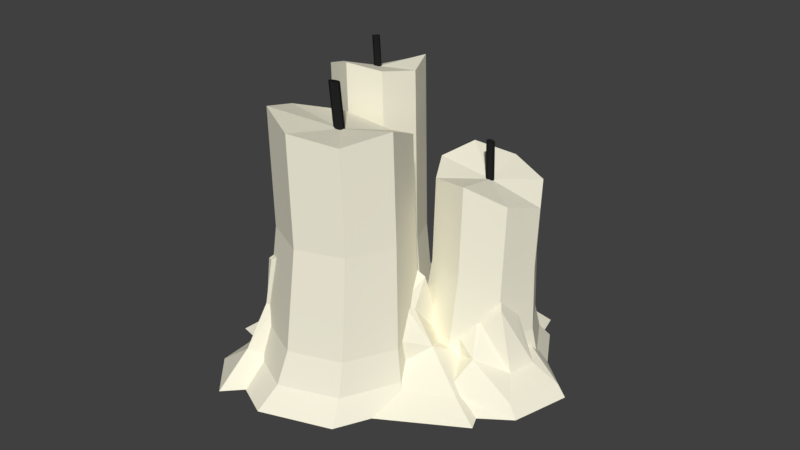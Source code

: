 # Source: Kerzen.blend  (saved by Blender 2.78.0; exported with 4.5.12 LTS)
import bpy
from mathutils import Matrix  # noqa: F401  (used for matrix-valued properties, if any)

bpy.ops.wm.read_factory_settings(use_empty=True)
scene = bpy.context.scene
scene.name = 'Scene'

# ---- collections
col_collection_1 = bpy.data.collections.new('Collection 1'); scene.collection.children.link(col_collection_1)

# ---- materials (node trees are filled in below, after node groups)
mat_material_001 = bpy.data.materials.new('Material.001')
mat_material_001.alpha_threshold = 0.0
mat_material_001.diffuse_color = (0.9155, 0.8768, 0.719, 1.0)
mat_material_001.roughness = 0.5
mat_material_002 = bpy.data.materials.new('Material.002')
mat_material_002.alpha_threshold = 0.0
mat_material_002.diffuse_color = (0.01599, 0.01599, 0.01599, 1.0)
mat_material_002.roughness = 0.5

# ---- material node trees
mat_material_001.use_nodes = True; mat_material_001.node_tree.nodes.clear()
_N = mat_material_001.node_tree.nodes; _L = mat_material_001.node_tree.links
n0 = _N.new('ShaderNodeOutputMaterial'); n0.name = 'Material Output'; n0.location = (300, 300)
n1 = _N.new('ShaderNodeBsdfDiffuse'); n1.name = 'Diffuse BSDF'; n1.location = (10, 300)
n1.inputs[0].default_value = (0.9131, 0.8796, 0.7157, 1.0)
_L.new(n1.outputs[0], n0.inputs[0])
n0.is_active_output = True
mat_material_002.use_nodes = True; mat_material_002.node_tree.nodes.clear()
_N = mat_material_002.node_tree.nodes; _L = mat_material_002.node_tree.links
n0 = _N.new('ShaderNodeOutputMaterial'); n0.name = 'Material Output'; n0.location = (300, 300)
n1 = _N.new('ShaderNodeBsdfDiffuse'); n1.name = 'Diffuse BSDF'; n1.location = (10, 300)
n1.inputs[0].default_value = (0.016, 0.016, 0.016, 1.0)
_L.new(n1.outputs[0], n0.inputs[0])
n0.is_active_output = True

# ---- world
world_world = bpy.data.worlds.new('World'); scene.world = world_world
world_world.color = (0.05088, 0.05088, 0.05088)
world_world.use_sun_shadow = False
world_world.sun_shadow_jitter_overblur = 0.0
world_world.cycles.sampling_method = 'MANUAL'

# ---- meshes
me_circle_002 = bpy.data.meshes.new('Circle.002')
me_circle_002.from_pydata([(6.643e-09, 0.1084, 0.0), (-0.07664, 0.07664, 0.0), (-0.1084, 1.906e-09, 0.0), (-0.07664, -0.07664, 0.0), (1.612e-08, -0.1084, 0.0), (0.07664, -0.07664, 0.0), (0.1084, 7.936e-09, 0.0), (0.07664, 0.07664, 0.0), (6.097e-09, 0.09614, 0.02325), (-0.06308, 0.07001, 0.02325), (-0.08921, 0.006931, 0.02325), (-0.06308, -0.05615, 0.02325), (1.39e-08, -0.08228, 0.02325), (0.06308, -0.05615, 0.02325), (0.08921, 0.006931, 0.02325), (0.06308, 0.07001, 0.02325), (-0.0002289, 0.09075, 0.05921), (-0.05643, 0.06747, 0.05921), (-0.0797, 0.01126, 0.05921), (-0.05641, -0.04494, 0.05921), (-0.0002014, -0.06822, 0.05921), (0.056, -0.04494, 0.05921), (0.07927, 0.01126, 0.05921), (0.05598, 0.06747, 0.05921), (-0.003835, 0.08718, 0.1711), (-0.05415, 0.06634, 0.1711), (-0.07499, 0.01603, 0.1711), (-0.05415, -0.03428, 0.1711), (-0.003835, -0.05512, 0.1711), (0.04648, -0.03428, 0.1711), (0.06732, 0.01603, 0.1711), (0.04648, 0.06634, 0.1711), (-0.007697, 0.08433, 0.2693), (-0.05801, 0.06349, 0.2532), (-0.07885, 0.01318, 0.2681), (-0.05801, -0.03714, 0.2835), (-0.007697, -0.05798, 0.3001), (0.04262, -0.03714, 0.2917), (0.06346, 0.01318, 0.2846), (0.04262, 0.06349, 0.2922), (-0.007697, 0.01318, 0.2756), (-0.001963, 0.01318, 0.2578), (-0.003642, 0.009122, 0.2586), (-0.007697, 0.007442, 0.2582), (-0.01175, 0.009122, 0.2565), (-0.01343, 0.01318, 0.2547), (-0.01175, 0.01723, 0.254), (-0.007697, 0.01891, 0.2547), (-0.003642, 0.01723, 0.2563), (-0.003642, 0.0121, 0.3251), (-0.007697, 0.01378, 0.3242), (-0.01175, 0.0121, 0.3238), (-0.01343, 0.00805, 0.3242), (-0.01175, 0.003995, 0.3251), (-0.007697, 0.002316, 0.3259), (-0.003642, 0.003995, 0.3262), (-0.001963, 0.00805, 0.3259), (-0.05963, -0.01922, 0.1838), (-0.04642, -0.03583, 0.1873), (-0.06169, -0.03553, 0.1763), (-0.05633, -0.03893, 0.1773), (-0.06507, -0.01265, 0.08643), (-0.0419, -0.04242, 0.08431), (-0.07229, -0.03481, 0.08132), (-0.05584, -0.0465, 0.086), (-0.07466, -0.006633, 0.04029), (-0.0375, -0.04815, 0.0313), (-0.08081, -0.03029, 0.03517), (-0.06205, -0.06197, 0.03504), (-0.09007, 0.006888, -2.545e-05), (-0.03448, -0.07304, -2.545e-05), (-0.123, -0.03652, -2.545e-05), (-0.08158, -0.1044, -2.545e-05), (-0.009826, -0.05174, 0.1414), (0.007341, -0.04945, 0.144), (-0.00167, -0.06369, 0.1357), (0.003014, -0.06095, 0.1365), (-0.02801, -0.05207, 0.07946), (0.00217, -0.05946, 0.07945), (-0.018, -0.07012, 0.0755), (-0.002705, -0.06961, 0.08091), (-0.03104, -0.05893, 0.03537), (0.01637, -0.06965, 0.02882), (-0.01845, -0.07958, 0.03197), (0.01104, -0.09102, 0.03353), (-0.03696, -0.08157, 0.0002564), (0.03744, -0.07721, 0.0002564), (-0.02021, -0.1212, 0.0002564), (0.04101, -0.1201, 0.0002564), (6.643e-09, 0.176, 0.0), (-0.07664, 0.1443, 0.0), (0.111, 0.1403, 0.0), (0.003407, 0.1628, 0.01565), (-0.06947, 0.1355, 0.01565), (0.08039, 0.1259, 0.01565), (-0.0102, 0.1188, 0.03076), (-0.04612, 0.104, 0.03076), (0.03573, 0.104, 0.04881), (-0.001784, 0.09729, 0.111), (-0.02852, 0.08621, 0.08321), (0.01783, 0.08621, 0.08321), (-0.005103, 0.08403, 0.122), (-0.03184, 0.07296, 0.09421), (0.02163, 0.07296, 0.09421), (-0.05036, 0.05058, 0.04204), (-0.07289, 0.04703, 0.01565), (-0.08316, 0.04888, 0.0), (0.08983, 0.0292, 0.0), (0.05919, 0.02442, 0.01565), (0.04573, 0.06766, 0.06247), (-0.007697, 0.00805, 0.325)], [], [(5, 13, 12, 4), (3, 11, 10, 2), (1, 9, 8, 0), (0, 8, 15, 7), (6, 14, 13, 5), (4, 12, 11, 3), (2, 10, 9, 1), (7, 15, 14, 6), (8, 16, 23, 15), (14, 22, 21, 13), (12, 20, 19, 11), (10, 18, 17, 9), (15, 23, 22, 14), (13, 21, 20, 12), (11, 19, 18, 10), (9, 17, 16, 8), (19, 27, 26, 18), (17, 25, 24, 16), (16, 24, 31, 23), (22, 30, 29, 21), (20, 28, 27, 19), (18, 26, 25, 17), (23, 31, 30, 22), (21, 29, 28, 20), (31, 39, 38, 30), (29, 37, 36, 28), (27, 35, 34, 26), (25, 33, 32, 24), (24, 32, 39, 31), (30, 38, 37, 29), (28, 36, 35, 27), (26, 34, 33, 25), (36, 40, 35), (34, 40, 33), (39, 40, 38), (37, 40, 36), (35, 40, 34), (33, 40, 32), (32, 40, 39), (38, 40, 37), (44, 45, 52, 53), (48, 41, 56, 49), (43, 44, 53, 54), (47, 48, 49, 50), (42, 43, 54, 55), (45, 46, 51, 52), (41, 42, 55, 56), (46, 47, 50, 51), (57, 59, 60, 58), (63, 61, 65, 67), (58, 60, 64, 62), (62, 64, 68, 66), (59, 57, 61, 63), (60, 59, 63, 64), (64, 63, 67, 68), (67, 65, 69, 71), (66, 68, 72, 70), (68, 67, 71, 72), (73, 75, 76, 74), (79, 77, 81, 83), (74, 76, 80, 78), (78, 80, 84, 82), (75, 73, 77, 79), (76, 75, 79, 80), (80, 79, 83, 84), (83, 81, 85, 87), (82, 84, 88, 86), (84, 83, 87, 88), (89, 92, 94, 91), (90, 93, 92, 89), (92, 95, 97, 94), (93, 96, 95, 92), (95, 98, 100, 97), (96, 99, 98, 95), (98, 101, 103, 100), (99, 102, 101, 98), (90, 106, 105, 93), (104, 96, 93, 105), (96, 104, 102, 99), (94, 108, 107, 91), (97, 109, 108, 94), (97, 100, 103, 109), (53, 52, 110), (49, 56, 110), (52, 51, 110), (50, 49, 110), (51, 50, 110), (56, 55, 110), (55, 54, 110), (54, 53, 110)])
me_circle_002.polygons.foreach_set('material_index', [0, 0, 0, 0, 0, 0, 0, 0, 0, 0, 0, 0, 0, 0, 0, 0, 0, 0, 0, 0, 0, 0, 0, 0, 0, 0, 0, 0, 0, 0, 0, 0, 0, 0, 0, 0, 0, 0, 0, 0, 1, 1, 1, 1, 1, 1, 1, 1, 0, 0, 0, 0, 0, 0, 0, 0, 0, 0, 0, 0, 0, 0, 0, 0, 0, 0, 0, 0, 0, 0, 0, 0, 0, 0, 0, 0, 0, 0, 0, 0, 0, 0, 1, 1, 1, 1, 1, 1, 1, 1])
me_circle_002.materials.append(mat_material_001)
me_circle_002.materials.append(mat_material_002)
me_circle_002.use_remesh_preserve_volume = False
me_circle_002.use_remesh_preserve_attributes = False
me_circle_002.use_mirror_vertex_groups = False
me_circle_002.update()
me_circle_001 = bpy.data.meshes.new('Circle.001')
me_circle_001.from_pydata([(6.643e-09, 0.1084, 0.0), (-0.07664, 0.07664, 0.0), (-0.1084, 1.906e-09, 0.0), (-0.07664, -0.07664, 0.0), (1.612e-08, -0.1084, 0.0), (0.07664, -0.07664, 0.0), (0.1084, 7.936e-09, 0.0), (0.07664, 0.07664, 0.0), (6.097e-09, 0.09614, 0.02325), (-0.06308, 0.07001, 0.02325), (-0.08921, 0.006931, 0.02325), (-0.06308, -0.05615, 0.02325), (1.39e-08, -0.08228, 0.02325), (0.06308, -0.05615, 0.02325), (0.08921, 0.006931, 0.02325), (0.06308, 0.07001, 0.02325), (-0.0002289, 0.09075, 0.05921), (-0.05643, 0.06747, 0.05921), (-0.0797, 0.01126, 0.05921), (-0.05641, -0.04494, 0.05921), (-0.0002014, -0.06822, 0.05921), (0.056, -0.04494, 0.05921), (0.07927, 0.01126, 0.05921), (0.05598, 0.06747, 0.05921), (-0.003835, 0.08718, 0.1513), (-0.05415, 0.06634, 0.1513), (-0.07499, 0.01603, 0.1513), (-0.05415, -0.03428, 0.1513), (-0.003835, -0.05512, 0.1513), (0.04648, -0.03428, 0.1513), (0.06732, 0.01603, 0.1513), (0.04648, 0.06634, 0.1513), (-0.007697, 0.08433, 0.2495), (-0.05801, 0.06349, 0.2333), (-0.07885, 0.01318, 0.2483), (-0.05801, -0.03714, 0.2637), (-0.007697, -0.05798, 0.2802), (0.04262, -0.03714, 0.2719), (0.06346, 0.01318, 0.2647), (0.04262, 0.06349, 0.2724), (-0.007697, 0.01318, 0.2558), (-0.001963, 0.01318, 0.2379), (-0.003642, 0.009122, 0.2388), (-0.007697, 0.007442, 0.2383), (-0.01175, 0.009122, 0.2366), (-0.01343, 0.01318, 0.2349), (-0.01175, 0.01723, 0.2342), (-0.007697, 0.01891, 0.2348), (-0.003642, 0.01723, 0.2364), (-0.003642, 0.0121, 0.3052), (-0.007697, 0.01378, 0.3043), (-0.01175, 0.0121, 0.304), (-0.01343, 0.00805, 0.3044), (-0.01175, 0.003995, 0.3053), (-0.007697, 0.002316, 0.3061), (-0.003642, 0.003995, 0.3063), (-0.001963, 0.00805, 0.306), (-0.05963, -0.01922, 0.164), (-0.04642, -0.03583, 0.1675), (-0.06169, -0.03553, 0.1565), (-0.05633, -0.03893, 0.1575), (-0.06507, -0.01265, 0.08643), (-0.0419, -0.04242, 0.08431), (-0.07229, -0.03481, 0.08132), (-0.05584, -0.0465, 0.086), (-0.07466, -0.006633, 0.04029), (-0.0375, -0.04815, 0.0313), (-0.08081, -0.03029, 0.03517), (-0.06205, -0.06197, 0.03504), (-0.09007, 0.006888, -2.545e-05), (-0.03448, -0.07304, -2.545e-05), (-0.123, -0.03652, -2.545e-05), (-0.08158, -0.1044, -2.545e-05), (-0.009826, -0.05174, 0.1414), (0.007341, -0.04945, 0.144), (-0.00167, -0.06369, 0.1357), (0.003014, -0.06095, 0.1365), (-0.02801, -0.05207, 0.07946), (0.00217, -0.05946, 0.07945), (-0.018, -0.07012, 0.0755), (-0.002705, -0.06961, 0.08091), (-0.03104, -0.05893, 0.03537), (0.01637, -0.06965, 0.02882), (-0.01845, -0.07958, 0.03197), (0.01104, -0.09102, 0.03353), (-0.03696, -0.08157, 0.0002564), (0.03744, -0.07721, 0.0002564), (-0.02021, -0.1212, 0.0002564), (0.04101, -0.1201, 0.0002564), (6.643e-09, 0.176, 0.0), (-0.07664, 0.1443, 0.0), (0.111, 0.1403, 0.0), (0.003407, 0.1628, 0.01565), (-0.06947, 0.1355, 0.01565), (0.08039, 0.1259, 0.01565), (-0.0102, 0.1188, 0.03076), (-0.04612, 0.104, 0.03076), (0.03573, 0.104, 0.04881), (-0.001784, 0.09729, 0.111), (-0.02852, 0.08621, 0.08321), (0.01783, 0.08621, 0.08321), (-0.005103, 0.08403, 0.122), (-0.03184, 0.07296, 0.09421), (0.02163, 0.07296, 0.09421), (-0.05036, 0.05058, 0.04204), (-0.07289, 0.04703, 0.01565), (-0.08316, 0.04888, 0.0), (0.08983, 0.0292, 0.0), (0.05919, 0.02442, 0.01565), (0.04573, 0.06766, 0.06247), (-0.007697, 0.00805, 0.3052)], [], [(5, 13, 12, 4), (3, 11, 10, 2), (1, 9, 8, 0), (0, 8, 15, 7), (6, 14, 13, 5), (4, 12, 11, 3), (2, 10, 9, 1), (7, 15, 14, 6), (8, 16, 23, 15), (14, 22, 21, 13), (12, 20, 19, 11), (10, 18, 17, 9), (15, 23, 22, 14), (13, 21, 20, 12), (11, 19, 18, 10), (9, 17, 16, 8), (19, 27, 26, 18), (17, 25, 24, 16), (16, 24, 31, 23), (22, 30, 29, 21), (20, 28, 27, 19), (18, 26, 25, 17), (23, 31, 30, 22), (21, 29, 28, 20), (31, 39, 38, 30), (29, 37, 36, 28), (27, 35, 34, 26), (25, 33, 32, 24), (24, 32, 39, 31), (30, 38, 37, 29), (28, 36, 35, 27), (26, 34, 33, 25), (36, 40, 35), (34, 40, 33), (39, 40, 38), (37, 40, 36), (35, 40, 34), (33, 40, 32), (32, 40, 39), (38, 40, 37), (44, 45, 52, 53), (48, 41, 56, 49), (43, 44, 53, 54), (47, 48, 49, 50), (42, 43, 54, 55), (45, 46, 51, 52), (41, 42, 55, 56), (46, 47, 50, 51), (57, 59, 60, 58), (63, 61, 65, 67), (58, 60, 64, 62), (62, 64, 68, 66), (59, 57, 61, 63), (60, 59, 63, 64), (64, 63, 67, 68), (67, 65, 69, 71), (66, 68, 72, 70), (68, 67, 71, 72), (73, 75, 76, 74), (79, 77, 81, 83), (74, 76, 80, 78), (78, 80, 84, 82), (75, 73, 77, 79), (76, 75, 79, 80), (80, 79, 83, 84), (83, 81, 85, 87), (82, 84, 88, 86), (84, 83, 87, 88), (89, 92, 94, 91), (90, 93, 92, 89), (92, 95, 97, 94), (93, 96, 95, 92), (95, 98, 100, 97), (96, 99, 98, 95), (98, 101, 103, 100), (99, 102, 101, 98), (90, 106, 105, 93), (104, 96, 93, 105), (96, 104, 102, 99), (94, 108, 107, 91), (97, 109, 108, 94), (97, 100, 103, 109), (53, 52, 110), (49, 56, 110), (52, 51, 110), (50, 49, 110), (51, 50, 110), (56, 55, 110), (55, 54, 110), (54, 53, 110)])
me_circle_001.polygons.foreach_set('material_index', [0, 0, 0, 0, 0, 0, 0, 0, 0, 0, 0, 0, 0, 0, 0, 0, 0, 0, 0, 0, 0, 0, 0, 0, 0, 0, 0, 0, 0, 0, 0, 0, 0, 0, 0, 0, 0, 0, 0, 0, 1, 1, 1, 1, 1, 1, 1, 1, 0, 0, 0, 0, 0, 0, 0, 0, 0, 0, 0, 0, 0, 0, 0, 0, 0, 0, 0, 0, 0, 0, 0, 0, 0, 0, 0, 0, 0, 0, 0, 0, 0, 0, 1, 1, 1, 1, 1, 1, 1, 1])
me_circle_001.materials.append(mat_material_001)
me_circle_001.materials.append(mat_material_002)
me_circle_001.use_remesh_preserve_volume = False
me_circle_001.use_remesh_preserve_attributes = False
me_circle_001.use_mirror_vertex_groups = False
me_circle_001.update()
me_circle = bpy.data.meshes.new('Circle')
me_circle.from_pydata([(6.643e-09, 0.1084, 0.0), (-0.07664, 0.07664, 0.0), (-0.1084, 1.906e-09, 0.0), (-0.07664, -0.07664, 0.0), (1.612e-08, -0.1084, 0.0), (0.07664, -0.07664, 0.0), (0.1084, 7.936e-09, 0.0), (0.07664, 0.07664, 0.0), (6.097e-09, 0.09614, 0.02325), (-0.06308, 0.07001, 0.02325), (-0.08921, 0.006931, 0.02325), (-0.06308, -0.05615, 0.02325), (1.39e-08, -0.08228, 0.02325), (0.06308, -0.05615, 0.02325), (0.08921, 0.006931, 0.02325), (0.06308, 0.07001, 0.02325), (-0.0002289, 0.09075, 0.05921), (-0.05643, 0.06747, 0.05921), (-0.0797, 0.01126, 0.05921), (-0.05641, -0.04494, 0.05921), (-0.0002014, -0.06822, 0.05921), (0.056, -0.04494, 0.05921), (0.07927, 0.01126, 0.05921), (0.05598, 0.06747, 0.05921), (-0.003835, 0.08718, 0.1513), (-0.05415, 0.06634, 0.1513), (-0.07499, 0.01603, 0.1513), (-0.05415, -0.03428, 0.1513), (-0.003835, -0.05512, 0.1513), (0.04648, -0.03428, 0.1513), (0.06732, 0.01603, 0.1513), (0.04648, 0.06634, 0.1513), (-0.007697, 0.08433, 0.4129), (-0.05801, 0.06349, 0.3968), (-0.07885, 0.01318, 0.4117), (-0.05801, -0.03714, 0.4272), (-0.007697, -0.05798, 0.4437), (0.04262, -0.03714, 0.4353), (0.06346, 0.01318, 0.4282), (0.04262, 0.06349, 0.4358), (-0.007697, 0.01318, 0.4192), (-0.001963, 0.01318, 0.4014), (-0.003642, 0.009122, 0.4022), (-0.007697, 0.007442, 0.4018), (-0.01175, 0.009122, 0.4001), (-0.01343, 0.01318, 0.2349), (-0.01175, 0.01723, 0.2342), (-0.007697, 0.01891, 0.2348), (-0.003642, 0.01723, 0.3999), (-0.003642, 0.0121, 0.4687), (-0.007697, 0.01378, 0.4678), (-0.01175, 0.0121, 0.4674), (-0.01343, 0.00805, 0.4678), (-0.01175, 0.003995, 0.4687), (-0.007697, 0.002316, 0.4695), (-0.003642, 0.003995, 0.4698), (-0.001963, 0.00805, 0.4695), (-0.05963, -0.01922, 0.164), (-0.04642, -0.03583, 0.1675), (-0.06169, -0.03553, 0.1565), (-0.05633, -0.03893, 0.1575), (-0.06507, -0.01265, 0.08643), (-0.0419, -0.04242, 0.08431), (-0.07229, -0.03481, 0.08132), (-0.05584, -0.0465, 0.086), (-0.07466, -0.006633, 0.04029), (-0.0375, -0.04815, 0.0313), (-0.08081, -0.03029, 0.03517), (-0.06205, -0.06197, 0.03504), (-0.09007, 0.006888, -2.545e-05), (-0.03448, -0.07304, -2.545e-05), (-0.123, -0.03652, -2.545e-05), (-0.08158, -0.1044, -2.545e-05), (-0.009826, -0.05174, 0.1414), (0.007341, -0.04945, 0.144), (-0.00167, -0.06369, 0.1357), (0.003014, -0.06095, 0.1365), (-0.02801, -0.05207, 0.07946), (0.00217, -0.05946, 0.07945), (-0.018, -0.07012, 0.0755), (-0.002705, -0.06961, 0.08091), (-0.03104, -0.05893, 0.03537), (0.01637, -0.06965, 0.02882), (-0.01845, -0.07958, 0.03197), (0.01104, -0.09102, 0.03353), (-0.03696, -0.08157, 0.0002564), (0.03744, -0.07721, 0.0002564), (-0.02021, -0.1212, 0.0002564), (0.04101, -0.1201, 0.0002564), (6.643e-09, 0.176, 0.0), (-0.07664, 0.1443, 0.0), (0.111, 0.1403, 0.0), (0.003407, 0.1628, 0.01565), (-0.06947, 0.1355, 0.01565), (0.08039, 0.1259, 0.01565), (-0.0102, 0.1188, 0.03076), (-0.04612, 0.104, 0.03076), (0.03573, 0.104, 0.04881), (-0.001784, 0.09729, 0.111), (-0.02852, 0.08621, 0.08321), (0.01783, 0.08621, 0.08321), (-0.005103, 0.08403, 0.122), (-0.03184, 0.07296, 0.09421), (0.02163, 0.07296, 0.09421), (-0.05036, 0.05058, 0.04204), (-0.07289, 0.04703, 0.01565), (-0.08316, 0.04888, 0.0), (0.08983, 0.0292, 0.0), (0.05919, 0.02442, 0.01565), (0.04573, 0.06766, 0.06247), (-0.007697, 0.00805, 0.4686)], [], [(5, 13, 12, 4), (3, 11, 10, 2), (1, 9, 8, 0), (0, 8, 15, 7), (6, 14, 13, 5), (4, 12, 11, 3), (2, 10, 9, 1), (7, 15, 14, 6), (8, 16, 23, 15), (14, 22, 21, 13), (12, 20, 19, 11), (10, 18, 17, 9), (15, 23, 22, 14), (13, 21, 20, 12), (11, 19, 18, 10), (9, 17, 16, 8), (19, 27, 26, 18), (17, 25, 24, 16), (16, 24, 31, 23), (22, 30, 29, 21), (20, 28, 27, 19), (18, 26, 25, 17), (23, 31, 30, 22), (21, 29, 28, 20), (31, 39, 38, 30), (29, 37, 36, 28), (27, 35, 34, 26), (25, 33, 32, 24), (24, 32, 39, 31), (30, 38, 37, 29), (28, 36, 35, 27), (26, 34, 33, 25), (36, 40, 35), (34, 40, 33), (39, 40, 38), (37, 40, 36), (35, 40, 34), (33, 40, 32), (32, 40, 39), (38, 40, 37), (44, 45, 52, 53), (48, 41, 56, 49), (43, 44, 53, 54), (47, 48, 49, 50), (42, 43, 54, 55), (45, 46, 51, 52), (41, 42, 55, 56), (46, 47, 50, 51), (57, 59, 60, 58), (63, 61, 65, 67), (58, 60, 64, 62), (62, 64, 68, 66), (59, 57, 61, 63), (60, 59, 63, 64), (64, 63, 67, 68), (67, 65, 69, 71), (66, 68, 72, 70), (68, 67, 71, 72), (73, 75, 76, 74), (79, 77, 81, 83), (74, 76, 80, 78), (78, 80, 84, 82), (75, 73, 77, 79), (76, 75, 79, 80), (80, 79, 83, 84), (83, 81, 85, 87), (82, 84, 88, 86), (84, 83, 87, 88), (89, 92, 94, 91), (90, 93, 92, 89), (92, 95, 97, 94), (93, 96, 95, 92), (95, 98, 100, 97), (96, 99, 98, 95), (98, 101, 103, 100), (99, 102, 101, 98), (90, 106, 105, 93), (104, 96, 93, 105), (96, 104, 102, 99), (94, 108, 107, 91), (97, 109, 108, 94), (97, 100, 103, 109), (53, 52, 110), (49, 56, 110), (52, 51, 110), (50, 49, 110), (51, 50, 110), (56, 55, 110), (55, 54, 110), (54, 53, 110)])
me_circle.polygons.foreach_set('material_index', [0, 0, 0, 0, 0, 0, 0, 0, 0, 0, 0, 0, 0, 0, 0, 0, 0, 0, 0, 0, 0, 0, 0, 0, 0, 0, 0, 0, 0, 0, 0, 0, 0, 0, 0, 0, 0, 0, 0, 0, 1, 1, 1, 1, 1, 1, 1, 1, 0, 0, 0, 0, 0, 0, 0, 0, 0, 0, 0, 0, 0, 0, 0, 0, 0, 0, 0, 0, 0, 0, 0, 0, 0, 0, 0, 0, 0, 0, 0, 0, 0, 0, 1, 1, 1, 1, 1, 1, 1, 1])
me_circle.materials.append(mat_material_001)
me_circle.materials.append(mat_material_002)
me_circle.use_remesh_preserve_volume = False
me_circle.use_remesh_preserve_attributes = False
me_circle.use_mirror_vertex_groups = False
me_circle.update()

# ---- objects
ob_circle_002 = bpy.data.objects.new('Circle.002', me_circle_002)
ob_circle_001 = bpy.data.objects.new('Circle.001', me_circle_001)
ob_circle = bpy.data.objects.new('Circle', me_circle)

# ---- transforms, parenting, visibility, modifiers, constraints
ob_circle_002.location = (0.05615, -0.1691, 0.0)
ob_circle_002.rotation_euler = (0.0, 0.0, -7.131)
ob_circle_002.scale = (1.405, 1.405, 1.405)
ob_circle_002.lineart.crease_threshold = 0.0
ob_circle_001.location = (0.1831, 0.02002, 0.0)
ob_circle_001.rotation_euler = (0.0, -0.0, -2.22)
ob_circle_001.scale = (1.144, 1.144, 1.144)
ob_circle_001.lineart.crease_threshold = 0.0
ob_circle.location = (0.0, 0.0, 0.0)
ob_circle.lineart.crease_threshold = 0.0

# ---- collection membership
col_collection_1.objects.link(ob_circle_002)
col_collection_1.objects.link(ob_circle_001)
col_collection_1.objects.link(ob_circle)

# ---- scene / render settings (as saved in the file)
scene.frame_start = 1; scene.frame_end = 250; scene.frame_set(1)
scene.render.engine = 'CYCLES'
scene.render.resolution_percentage = 50
scene.render.dither_intensity = 0.0
scene.cycles.use_denoising = False
scene.cycles.samples = 128
scene.cycles.sampling_pattern = 'TABULATED_SOBOL'
scene.cycles.light_sampling_threshold = 0.0
scene.cycles.use_adaptive_sampling = False
scene.cycles.use_light_tree = False
scene.cycles.blur_glossy = 0.0
scene.cycles.sample_clamp_indirect = 0.0
scene.view_settings.view_transform = 'Standard'
bpy.context.view_layer.update()

# ---- added for rendering (the .blend has no active camera and no usable light): camera, sun
cam_auto = bpy.data.cameras.new('AutoCamera')
cam_auto.lens = 50.0
cam_auto.sensor_width = 36.0
cam_auto.clip_end = 1000.0
ob_auto_camera = bpy.data.objects.new('AutoCamera', cam_auto)
scene.collection.objects.link(ob_auto_camera)
ob_auto_camera.location = (1.03535, -1.18827, 0.966099)
ob_auto_camera.rotation_euler = (1.09748, -7.21219e-08, 0.694738)
scene.camera = ob_auto_camera
light_auto_sun = bpy.data.lights.new('AutoSun', 'SUN')
light_auto_sun.energy = 3.0
light_auto_sun.angle = 0.0523599
ob_auto_sun = bpy.data.objects.new('AutoSun', light_auto_sun)
scene.collection.objects.link(ob_auto_sun)
ob_auto_sun.rotation_euler = (0.872665, 0.174533, 0.523599)
bpy.context.view_layer.update()

